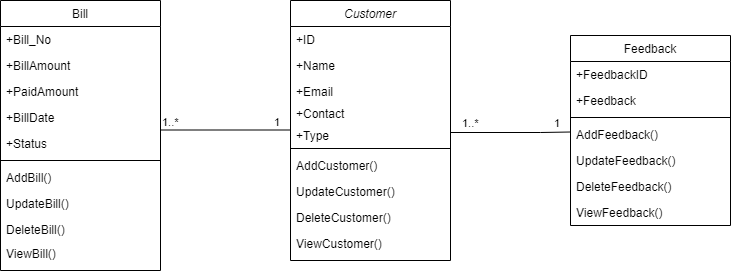

The diagram above was exported from draw.io. Its source (the exported page's mxGraphModel, read from the mxfile embedded in the PNG):
<mxGraphModel dx="1278" dy="547" grid="1" gridSize="10" guides="1" tooltips="1" connect="1" arrows="1" fold="1" page="1" pageScale="1" pageWidth="827" pageHeight="1169" math="0" shadow="0">
  <root>
    <mxCell id="WIyWlLk6GJQsqaUBKTNV-0" />
    <mxCell id="WIyWlLk6GJQsqaUBKTNV-1" parent="WIyWlLk6GJQsqaUBKTNV-0" />
    <mxCell id="zkfFHV4jXpPFQw0GAbJ--0" value="Customer" style="swimlane;fontStyle=2;align=center;verticalAlign=top;childLayout=stackLayout;horizontal=1;startSize=26;horizontalStack=0;resizeParent=1;resizeLast=0;collapsible=1;marginBottom=0;rounded=0;shadow=0;strokeWidth=1;" parent="WIyWlLk6GJQsqaUBKTNV-1" vertex="1">
      <mxGeometry x="320" y="160" width="160" height="260" as="geometry">
        <mxRectangle x="220" y="120" width="160" height="26" as="alternateBounds" />
      </mxGeometry>
    </mxCell>
    <mxCell id="zkfFHV4jXpPFQw0GAbJ--1" value="+ID" style="text;align=left;verticalAlign=top;spacingLeft=4;spacingRight=4;overflow=hidden;rotatable=0;points=[[0,0.5],[1,0.5]];portConstraint=eastwest;" parent="zkfFHV4jXpPFQw0GAbJ--0" vertex="1">
      <mxGeometry y="26" width="160" height="26" as="geometry" />
    </mxCell>
    <mxCell id="zkfFHV4jXpPFQw0GAbJ--2" value="+Name" style="text;align=left;verticalAlign=top;spacingLeft=4;spacingRight=4;overflow=hidden;rotatable=0;points=[[0,0.5],[1,0.5]];portConstraint=eastwest;rounded=0;shadow=0;html=0;" parent="zkfFHV4jXpPFQw0GAbJ--0" vertex="1">
      <mxGeometry y="52" width="160" height="26" as="geometry" />
    </mxCell>
    <mxCell id="zkfFHV4jXpPFQw0GAbJ--3" value="+Email" style="text;align=left;verticalAlign=top;spacingLeft=4;spacingRight=4;overflow=hidden;rotatable=0;points=[[0,0.5],[1,0.5]];portConstraint=eastwest;rounded=0;shadow=0;html=0;" parent="zkfFHV4jXpPFQw0GAbJ--0" vertex="1">
      <mxGeometry y="78" width="160" height="22" as="geometry" />
    </mxCell>
    <mxCell id="OTgA7YkcU_vxGIfiDhiu-6" value="+Contact" style="text;align=left;verticalAlign=top;spacingLeft=4;spacingRight=4;overflow=hidden;rotatable=0;points=[[0,0.5],[1,0.5]];portConstraint=eastwest;rounded=0;shadow=0;html=0;" vertex="1" parent="zkfFHV4jXpPFQw0GAbJ--0">
      <mxGeometry y="100" width="160" height="22" as="geometry" />
    </mxCell>
    <mxCell id="OTgA7YkcU_vxGIfiDhiu-7" value="+Type" style="text;align=left;verticalAlign=top;spacingLeft=4;spacingRight=4;overflow=hidden;rotatable=0;points=[[0,0.5],[1,0.5]];portConstraint=eastwest;rounded=0;shadow=0;html=0;" vertex="1" parent="zkfFHV4jXpPFQw0GAbJ--0">
      <mxGeometry y="122" width="160" height="22" as="geometry" />
    </mxCell>
    <mxCell id="OTgA7YkcU_vxGIfiDhiu-8" value="" style="line;strokeWidth=1;fillColor=none;align=left;verticalAlign=middle;spacingTop=-1;spacingLeft=3;spacingRight=3;rotatable=0;labelPosition=right;points=[];portConstraint=eastwest;" vertex="1" parent="zkfFHV4jXpPFQw0GAbJ--0">
      <mxGeometry y="144" width="160" height="8" as="geometry" />
    </mxCell>
    <mxCell id="OTgA7YkcU_vxGIfiDhiu-9" value="AddCustomer()" style="text;align=left;verticalAlign=top;spacingLeft=4;spacingRight=4;overflow=hidden;rotatable=0;points=[[0,0.5],[1,0.5]];portConstraint=eastwest;" vertex="1" parent="zkfFHV4jXpPFQw0GAbJ--0">
      <mxGeometry y="152" width="160" height="26" as="geometry" />
    </mxCell>
    <mxCell id="OTgA7YkcU_vxGIfiDhiu-10" value="UpdateCustomer()" style="text;align=left;verticalAlign=top;spacingLeft=4;spacingRight=4;overflow=hidden;rotatable=0;points=[[0,0.5],[1,0.5]];portConstraint=eastwest;" vertex="1" parent="zkfFHV4jXpPFQw0GAbJ--0">
      <mxGeometry y="178" width="160" height="26" as="geometry" />
    </mxCell>
    <mxCell id="OTgA7YkcU_vxGIfiDhiu-11" value="DeleteCustomer()" style="text;align=left;verticalAlign=top;spacingLeft=4;spacingRight=4;overflow=hidden;rotatable=0;points=[[0,0.5],[1,0.5]];portConstraint=eastwest;" vertex="1" parent="zkfFHV4jXpPFQw0GAbJ--0">
      <mxGeometry y="204" width="160" height="26" as="geometry" />
    </mxCell>
    <mxCell id="OTgA7YkcU_vxGIfiDhiu-12" value="ViewCustomer()" style="text;align=left;verticalAlign=top;spacingLeft=4;spacingRight=4;overflow=hidden;rotatable=0;points=[[0,0.5],[1,0.5]];portConstraint=eastwest;" vertex="1" parent="zkfFHV4jXpPFQw0GAbJ--0">
      <mxGeometry y="230" width="160" height="26" as="geometry" />
    </mxCell>
    <mxCell id="zkfFHV4jXpPFQw0GAbJ--6" value="Feedback" style="swimlane;fontStyle=0;align=center;verticalAlign=top;childLayout=stackLayout;horizontal=1;startSize=26;horizontalStack=0;resizeParent=1;resizeLast=0;collapsible=1;marginBottom=0;rounded=0;shadow=0;strokeWidth=1;" parent="WIyWlLk6GJQsqaUBKTNV-1" vertex="1">
      <mxGeometry x="600" y="195" width="160" height="190" as="geometry">
        <mxRectangle x="130" y="380" width="160" height="26" as="alternateBounds" />
      </mxGeometry>
    </mxCell>
    <mxCell id="zkfFHV4jXpPFQw0GAbJ--7" value="+FeedbackID" style="text;align=left;verticalAlign=top;spacingLeft=4;spacingRight=4;overflow=hidden;rotatable=0;points=[[0,0.5],[1,0.5]];portConstraint=eastwest;" parent="zkfFHV4jXpPFQw0GAbJ--6" vertex="1">
      <mxGeometry y="26" width="160" height="26" as="geometry" />
    </mxCell>
    <mxCell id="zkfFHV4jXpPFQw0GAbJ--8" value="+Feedback" style="text;align=left;verticalAlign=top;spacingLeft=4;spacingRight=4;overflow=hidden;rotatable=0;points=[[0,0.5],[1,0.5]];portConstraint=eastwest;rounded=0;shadow=0;html=0;" parent="zkfFHV4jXpPFQw0GAbJ--6" vertex="1">
      <mxGeometry y="52" width="160" height="26" as="geometry" />
    </mxCell>
    <mxCell id="zkfFHV4jXpPFQw0GAbJ--9" value="" style="line;html=1;strokeWidth=1;align=left;verticalAlign=middle;spacingTop=-1;spacingLeft=3;spacingRight=3;rotatable=0;labelPosition=right;points=[];portConstraint=eastwest;" parent="zkfFHV4jXpPFQw0GAbJ--6" vertex="1">
      <mxGeometry y="78" width="160" height="8" as="geometry" />
    </mxCell>
    <mxCell id="zkfFHV4jXpPFQw0GAbJ--11" value="AddFeedback()" style="text;align=left;verticalAlign=top;spacingLeft=4;spacingRight=4;overflow=hidden;rotatable=0;points=[[0,0.5],[1,0.5]];portConstraint=eastwest;" parent="zkfFHV4jXpPFQw0GAbJ--6" vertex="1">
      <mxGeometry y="86" width="160" height="26" as="geometry" />
    </mxCell>
    <mxCell id="OTgA7YkcU_vxGIfiDhiu-16" value="UpdateFeedback()" style="text;align=left;verticalAlign=top;spacingLeft=4;spacingRight=4;overflow=hidden;rotatable=0;points=[[0,0.5],[1,0.5]];portConstraint=eastwest;" vertex="1" parent="zkfFHV4jXpPFQw0GAbJ--6">
      <mxGeometry y="112" width="160" height="26" as="geometry" />
    </mxCell>
    <mxCell id="OTgA7YkcU_vxGIfiDhiu-17" value="DeleteFeedback()" style="text;align=left;verticalAlign=top;spacingLeft=4;spacingRight=4;overflow=hidden;rotatable=0;points=[[0,0.5],[1,0.5]];portConstraint=eastwest;" vertex="1" parent="zkfFHV4jXpPFQw0GAbJ--6">
      <mxGeometry y="138" width="160" height="26" as="geometry" />
    </mxCell>
    <mxCell id="OTgA7YkcU_vxGIfiDhiu-18" value="ViewFeedback()" style="text;align=left;verticalAlign=top;spacingLeft=4;spacingRight=4;overflow=hidden;rotatable=0;points=[[0,0.5],[1,0.5]];portConstraint=eastwest;" vertex="1" parent="zkfFHV4jXpPFQw0GAbJ--6">
      <mxGeometry y="164" width="160" height="26" as="geometry" />
    </mxCell>
    <mxCell id="zkfFHV4jXpPFQw0GAbJ--17" value="Bill" style="swimlane;fontStyle=0;align=center;verticalAlign=top;childLayout=stackLayout;horizontal=1;startSize=26;horizontalStack=0;resizeParent=1;resizeLast=0;collapsible=1;marginBottom=0;rounded=0;shadow=0;strokeWidth=1;" parent="WIyWlLk6GJQsqaUBKTNV-1" vertex="1">
      <mxGeometry x="30" y="160" width="160" height="270" as="geometry">
        <mxRectangle x="30" y="160" width="160" height="26" as="alternateBounds" />
      </mxGeometry>
    </mxCell>
    <mxCell id="zkfFHV4jXpPFQw0GAbJ--18" value="+Bill_No" style="text;align=left;verticalAlign=top;spacingLeft=4;spacingRight=4;overflow=hidden;rotatable=0;points=[[0,0.5],[1,0.5]];portConstraint=eastwest;" parent="zkfFHV4jXpPFQw0GAbJ--17" vertex="1">
      <mxGeometry y="26" width="160" height="26" as="geometry" />
    </mxCell>
    <mxCell id="zkfFHV4jXpPFQw0GAbJ--19" value="+BillAmount" style="text;align=left;verticalAlign=top;spacingLeft=4;spacingRight=4;overflow=hidden;rotatable=0;points=[[0,0.5],[1,0.5]];portConstraint=eastwest;rounded=0;shadow=0;html=0;" parent="zkfFHV4jXpPFQw0GAbJ--17" vertex="1">
      <mxGeometry y="52" width="160" height="26" as="geometry" />
    </mxCell>
    <mxCell id="zkfFHV4jXpPFQw0GAbJ--20" value="+PaidAmount" style="text;align=left;verticalAlign=top;spacingLeft=4;spacingRight=4;overflow=hidden;rotatable=0;points=[[0,0.5],[1,0.5]];portConstraint=eastwest;rounded=0;shadow=0;html=0;" parent="zkfFHV4jXpPFQw0GAbJ--17" vertex="1">
      <mxGeometry y="78" width="160" height="26" as="geometry" />
    </mxCell>
    <mxCell id="zkfFHV4jXpPFQw0GAbJ--21" value="+BillDate" style="text;align=left;verticalAlign=top;spacingLeft=4;spacingRight=4;overflow=hidden;rotatable=0;points=[[0,0.5],[1,0.5]];portConstraint=eastwest;rounded=0;shadow=0;html=0;" parent="zkfFHV4jXpPFQw0GAbJ--17" vertex="1">
      <mxGeometry y="104" width="160" height="26" as="geometry" />
    </mxCell>
    <mxCell id="zkfFHV4jXpPFQw0GAbJ--22" value="+Status" style="text;align=left;verticalAlign=top;spacingLeft=4;spacingRight=4;overflow=hidden;rotatable=0;points=[[0,0.5],[1,0.5]];portConstraint=eastwest;rounded=0;shadow=0;html=0;" parent="zkfFHV4jXpPFQw0GAbJ--17" vertex="1">
      <mxGeometry y="130" width="160" height="26" as="geometry" />
    </mxCell>
    <mxCell id="zkfFHV4jXpPFQw0GAbJ--23" value="" style="line;html=1;strokeWidth=1;align=left;verticalAlign=middle;spacingTop=-1;spacingLeft=3;spacingRight=3;rotatable=0;labelPosition=right;points=[];portConstraint=eastwest;" parent="zkfFHV4jXpPFQw0GAbJ--17" vertex="1">
      <mxGeometry y="156" width="160" height="8" as="geometry" />
    </mxCell>
    <mxCell id="zkfFHV4jXpPFQw0GAbJ--24" value="AddBill()" style="text;align=left;verticalAlign=top;spacingLeft=4;spacingRight=4;overflow=hidden;rotatable=0;points=[[0,0.5],[1,0.5]];portConstraint=eastwest;" parent="zkfFHV4jXpPFQw0GAbJ--17" vertex="1">
      <mxGeometry y="164" width="160" height="26" as="geometry" />
    </mxCell>
    <mxCell id="zkfFHV4jXpPFQw0GAbJ--25" value="UpdateBill()" style="text;align=left;verticalAlign=top;spacingLeft=4;spacingRight=4;overflow=hidden;rotatable=0;points=[[0,0.5],[1,0.5]];portConstraint=eastwest;" parent="zkfFHV4jXpPFQw0GAbJ--17" vertex="1">
      <mxGeometry y="190" width="160" height="26" as="geometry" />
    </mxCell>
    <mxCell id="OTgA7YkcU_vxGIfiDhiu-13" value="DeleteBill()" style="text;align=left;verticalAlign=top;spacingLeft=4;spacingRight=4;overflow=hidden;rotatable=0;points=[[0,0.5],[1,0.5]];portConstraint=eastwest;" vertex="1" parent="zkfFHV4jXpPFQw0GAbJ--17">
      <mxGeometry y="216" width="160" height="24" as="geometry" />
    </mxCell>
    <mxCell id="OTgA7YkcU_vxGIfiDhiu-15" value="ViewBill()" style="text;align=left;verticalAlign=top;spacingLeft=4;spacingRight=4;overflow=hidden;rotatable=0;points=[[0,0.5],[1,0.5]];portConstraint=eastwest;" vertex="1" parent="zkfFHV4jXpPFQw0GAbJ--17">
      <mxGeometry y="240" width="160" height="24" as="geometry" />
    </mxCell>
    <mxCell id="OTgA7YkcU_vxGIfiDhiu-26" value="" style="endArrow=none;html=1;edgeStyle=orthogonalEdgeStyle;rounded=0;" edge="1" parent="WIyWlLk6GJQsqaUBKTNV-1">
      <mxGeometry relative="1" as="geometry">
        <mxPoint x="190" y="289.5" as="sourcePoint" />
        <mxPoint x="320" y="289.5" as="targetPoint" />
      </mxGeometry>
    </mxCell>
    <mxCell id="OTgA7YkcU_vxGIfiDhiu-27" value="1..*" style="edgeLabel;resizable=0;html=1;align=left;verticalAlign=bottom;" connectable="0" vertex="1" parent="OTgA7YkcU_vxGIfiDhiu-26">
      <mxGeometry x="-1" relative="1" as="geometry" />
    </mxCell>
    <mxCell id="OTgA7YkcU_vxGIfiDhiu-28" value="1" style="edgeLabel;resizable=0;html=1;align=right;verticalAlign=bottom;" connectable="0" vertex="1" parent="OTgA7YkcU_vxGIfiDhiu-26">
      <mxGeometry x="1" relative="1" as="geometry">
        <mxPoint x="-10" as="offset" />
      </mxGeometry>
    </mxCell>
    <mxCell id="OTgA7YkcU_vxGIfiDhiu-32" value="" style="endArrow=none;html=1;edgeStyle=orthogonalEdgeStyle;rounded=0;" edge="1" parent="WIyWlLk6GJQsqaUBKTNV-1">
      <mxGeometry relative="1" as="geometry">
        <mxPoint x="480" y="291" as="sourcePoint" />
        <mxPoint x="600" y="291.5" as="targetPoint" />
        <Array as="points">
          <mxPoint x="570" y="292" />
          <mxPoint x="570" y="292" />
        </Array>
      </mxGeometry>
    </mxCell>
    <mxCell id="OTgA7YkcU_vxGIfiDhiu-33" value="1..*" style="edgeLabel;resizable=0;html=1;align=left;verticalAlign=bottom;" connectable="0" vertex="1" parent="OTgA7YkcU_vxGIfiDhiu-32">
      <mxGeometry x="-1" relative="1" as="geometry">
        <mxPoint x="10" as="offset" />
      </mxGeometry>
    </mxCell>
    <mxCell id="OTgA7YkcU_vxGIfiDhiu-34" value="1" style="edgeLabel;resizable=0;html=1;align=right;verticalAlign=bottom;" connectable="0" vertex="1" parent="OTgA7YkcU_vxGIfiDhiu-32">
      <mxGeometry x="1" relative="1" as="geometry">
        <mxPoint x="-10" y="-1" as="offset" />
      </mxGeometry>
    </mxCell>
  </root>
</mxGraphModel>